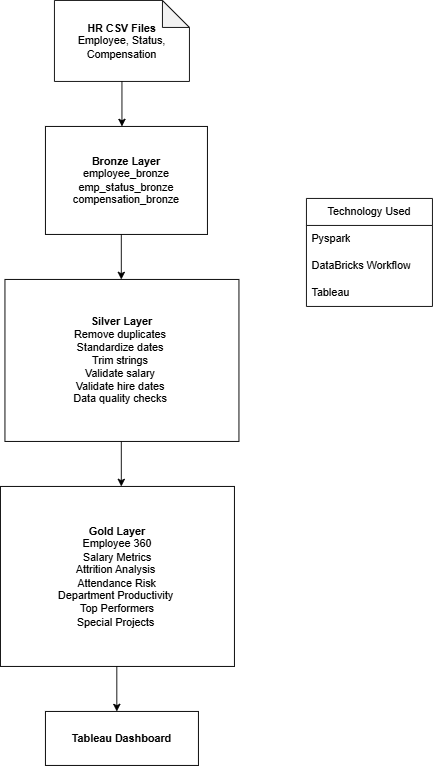

The diagram above was exported from draw.io. Its source (the exported page's mxGraphModel, read from the mxfile embedded in the PNG):
<mxGraphModel dx="1217" dy="680" grid="1" gridSize="10" guides="1" tooltips="1" connect="1" arrows="1" fold="1" page="1" pageScale="1" pageWidth="850" pageHeight="1100" math="0" shadow="0">
  <root>
    <mxCell id="0" />
    <mxCell id="1" parent="0" />
    <mxCell id="N8Mdz1ukpPPrXSvKxGR5-1" parent="1" style="shape=note;whiteSpace=wrap;html=1;backgroundOutline=1;darkOpacity=0.05;" value="&lt;b&gt;HR CSV Files&lt;/b&gt;&lt;div&gt;Employee, Status,&lt;/div&gt;&lt;div&gt;Compensation&lt;/div&gt;" vertex="1">
      <mxGeometry height="90" width="150" x="270" y="20" as="geometry" />
    </mxCell>
    <mxCell id="N8Mdz1ukpPPrXSvKxGR5-4" edge="1" parent="1" source="N8Mdz1ukpPPrXSvKxGR5-1" style="endArrow=classic;html=1;rounded=0;exitX=0.5;exitY=1;exitDx=0;exitDy=0;exitPerimeter=0;" value="">
      <mxGeometry height="50" relative="1" width="50" as="geometry">
        <mxPoint x="320" y="190" as="sourcePoint" />
        <mxPoint x="345" y="160" as="targetPoint" />
      </mxGeometry>
    </mxCell>
    <mxCell id="N8Mdz1ukpPPrXSvKxGR5-5" parent="1" style="rounded=0;whiteSpace=wrap;html=1;" value="&lt;b&gt;Bronze Layer&lt;/b&gt;&lt;div&gt;employee_bronze&lt;/div&gt;&lt;div&gt;emp_status_bronze&lt;/div&gt;&lt;div&gt;compensation_bronze&lt;/div&gt;" vertex="1">
      <mxGeometry height="120" width="180" x="260" y="160" as="geometry" />
    </mxCell>
    <mxCell id="N8Mdz1ukpPPrXSvKxGR5-6" edge="1" parent="1" style="endArrow=classic;html=1;rounded=0;exitX=0.5;exitY=1;exitDx=0;exitDy=0;exitPerimeter=0;" value="">
      <mxGeometry height="50" relative="1" width="50" as="geometry">
        <mxPoint x="344.29" y="280" as="sourcePoint" />
        <mxPoint x="344.29" y="330" as="targetPoint" />
      </mxGeometry>
    </mxCell>
    <mxCell id="N8Mdz1ukpPPrXSvKxGR5-7" parent="1" style="rounded=0;whiteSpace=wrap;html=1;" value="&lt;b&gt;Silver Layer&lt;/b&gt;&lt;div&gt;Remove duplicates&amp;nbsp;&lt;/div&gt;&lt;div&gt;Standardize dates&amp;nbsp;&lt;/div&gt;&lt;div&gt;Trim strings&amp;nbsp;&lt;/div&gt;&lt;div&gt;Validate salary&amp;nbsp;&lt;br&gt;Validate hire dates&amp;nbsp;&lt;br&gt;Data quality checks&amp;nbsp;&lt;/div&gt;" vertex="1">
      <mxGeometry height="180" width="260" x="215" y="330" as="geometry" />
    </mxCell>
    <mxCell id="N8Mdz1ukpPPrXSvKxGR5-9" parent="1" style="rounded=0;whiteSpace=wrap;html=1;" value="&lt;div&gt;&lt;b&gt;Gold Layer&lt;/b&gt;&lt;/div&gt;Employee 360&lt;br&gt;Salary Metrics&lt;br&gt;Attrition Analysis&amp;nbsp;&lt;div&gt;&amp;nbsp;Attendance Risk&amp;nbsp;&lt;br&gt;Department Productivity&amp;nbsp;&lt;br&gt;Top Performers&lt;/div&gt;&lt;div&gt;Special Projects&amp;nbsp;&lt;/div&gt;" vertex="1">
      <mxGeometry height="200" width="260" x="210" y="560" as="geometry" />
    </mxCell>
    <mxCell id="N8Mdz1ukpPPrXSvKxGR5-11" parent="1" style="rounded=0;whiteSpace=wrap;html=1;" value="&lt;b&gt;Tableau Dashboard&lt;/b&gt;" vertex="1">
      <mxGeometry height="60" width="170" x="260" y="810" as="geometry" />
    </mxCell>
    <mxCell id="N8Mdz1ukpPPrXSvKxGR5-12" edge="1" parent="1" style="endArrow=classic;html=1;rounded=0;exitX=0.5;exitY=1;exitDx=0;exitDy=0;exitPerimeter=0;" value="">
      <mxGeometry height="50" relative="1" width="50" as="geometry">
        <mxPoint x="344.28999999999996" y="510" as="sourcePoint" />
        <mxPoint x="344.28999999999996" y="560" as="targetPoint" />
      </mxGeometry>
    </mxCell>
    <mxCell id="N8Mdz1ukpPPrXSvKxGR5-14" edge="1" parent="1" style="endArrow=classic;html=1;rounded=0;exitX=0.5;exitY=1;exitDx=0;exitDy=0;exitPerimeter=0;" value="">
      <mxGeometry height="50" relative="1" width="50" as="geometry">
        <mxPoint x="339.29" y="760" as="sourcePoint" />
        <mxPoint x="339.29" y="810" as="targetPoint" />
      </mxGeometry>
    </mxCell>
    <mxCell id="N8Mdz1ukpPPrXSvKxGR5-15" parent="1" style="swimlane;fontStyle=0;childLayout=stackLayout;horizontal=1;startSize=30;horizontalStack=0;resizeParent=1;resizeParentMax=0;resizeLast=0;collapsible=1;marginBottom=0;whiteSpace=wrap;html=1;" value="Technology Used" vertex="1">
      <mxGeometry height="120" width="140" x="550" y="240" as="geometry" />
    </mxCell>
    <mxCell id="N8Mdz1ukpPPrXSvKxGR5-16" parent="N8Mdz1ukpPPrXSvKxGR5-15" style="text;strokeColor=none;fillColor=none;align=left;verticalAlign=middle;spacingLeft=4;spacingRight=4;overflow=hidden;points=[[0,0.5],[1,0.5]];portConstraint=eastwest;rotatable=0;whiteSpace=wrap;html=1;" value="Pyspark" vertex="1">
      <mxGeometry height="30" width="140" y="30" as="geometry" />
    </mxCell>
    <mxCell id="N8Mdz1ukpPPrXSvKxGR5-17" parent="N8Mdz1ukpPPrXSvKxGR5-15" style="text;strokeColor=none;fillColor=none;align=left;verticalAlign=middle;spacingLeft=4;spacingRight=4;overflow=hidden;points=[[0,0.5],[1,0.5]];portConstraint=eastwest;rotatable=0;whiteSpace=wrap;html=1;" value="DataBricks Workflow" vertex="1">
      <mxGeometry height="30" width="140" y="60" as="geometry" />
    </mxCell>
    <mxCell id="N8Mdz1ukpPPrXSvKxGR5-18" parent="N8Mdz1ukpPPrXSvKxGR5-15" style="text;strokeColor=none;fillColor=none;align=left;verticalAlign=middle;spacingLeft=4;spacingRight=4;overflow=hidden;points=[[0,0.5],[1,0.5]];portConstraint=eastwest;rotatable=0;whiteSpace=wrap;html=1;" value="Tableau" vertex="1">
      <mxGeometry height="30" width="140" y="90" as="geometry" />
    </mxCell>
  </root>
</mxGraphModel>